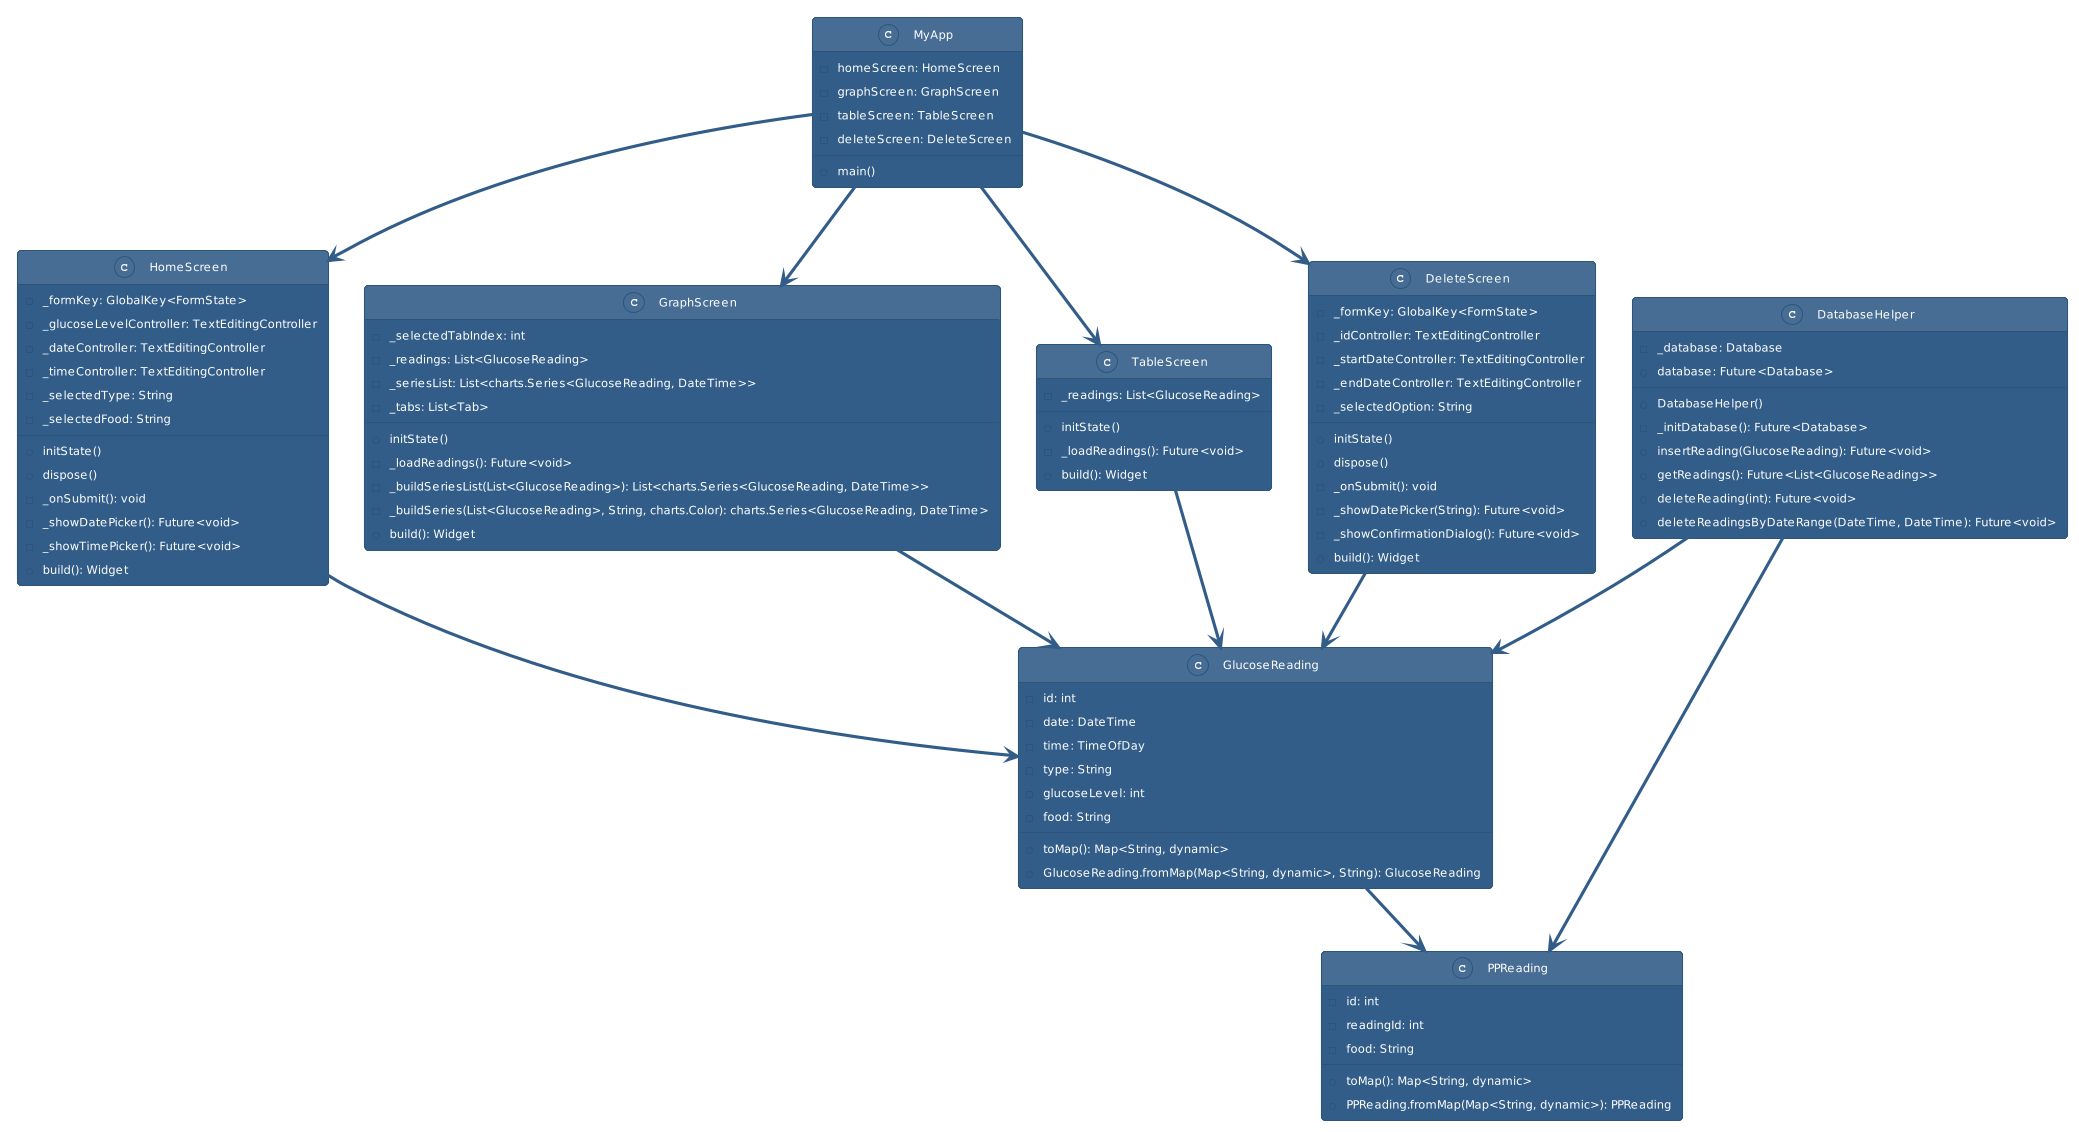

The diagram above was rendered by PlantUML. Its source (embedded in the PNG):
@startuml
!theme sandstone
class MyApp {
  - homeScreen: HomeScreen
  - graphScreen: GraphScreen
  - tableScreen: TableScreen
  - deleteScreen: DeleteScreen
  + main()
}

class HomeScreen {
  - _formKey: GlobalKey<FormState>
  - _glucoseLevelController: TextEditingController
  - _dateController: TextEditingController
  - _timeController: TextEditingController
  - _selectedType: String
  - _selectedFood: String
  + initState()
  + dispose()
  - _onSubmit(): void
  - _showDatePicker(): Future<void>
  - _showTimePicker(): Future<void>
  + build(): Widget
}

class GlucoseReading {
  - id: int
  - date: DateTime
  - time: TimeOfDay
  - type: String
  - glucoseLevel: int
  - food: String
  + toMap(): Map<String, dynamic>
  + GlucoseReading.fromMap(Map<String, dynamic>, String): GlucoseReading
}

class PPReading {
  - id: int
  - readingId: int
  - food: String
  + toMap(): Map<String, dynamic>
  + PPReading.fromMap(Map<String, dynamic>): PPReading
}

class DatabaseHelper {
  - _database: Database
  + DatabaseHelper()
  - _initDatabase(): Future<Database>
  + database: Future<Database>
  + insertReading(GlucoseReading): Future<void>
  + getReadings(): Future<List<GlucoseReading>>
  + deleteReading(int): Future<void>
  + deleteReadingsByDateRange(DateTime, DateTime): Future<void>
}

class GraphScreen {
  - _selectedTabIndex: int
  - _readings: List<GlucoseReading>
  - _seriesList: List<charts.Series<GlucoseReading, DateTime>>
  - _tabs: List<Tab>
  + initState()
  - _loadReadings(): Future<void>
  - _buildSeriesList(List<GlucoseReading>): List<charts.Series<GlucoseReading, DateTime>>
  - _buildSeries(List<GlucoseReading>, String, charts.Color): charts.Series<GlucoseReading, DateTime>
  + build(): Widget
}

class TableScreen {
  - _readings: List<GlucoseReading>
  + initState()
  - _loadReadings(): Future<void>
  + build(): Widget
}

class DeleteScreen {
  - _formKey: GlobalKey<FormState>
  - _idController: TextEditingController
  - _startDateController: TextEditingController
  - _endDateController: TextEditingController
  - _selectedOption: String
  + initState()
  + dispose()
  - _onSubmit(): void
  - _showDatePicker(String): Future<void>
  - _showConfirmationDialog(): Future<void>
  + build(): Widget
}

MyApp --> HomeScreen
MyApp --> GraphScreen
MyApp --> TableScreen
MyApp --> DeleteScreen
HomeScreen --> GlucoseReading
GlucoseReading --> PPReading
DatabaseHelper --> GlucoseReading
DatabaseHelper --> PPReading
GraphScreen --> GlucoseReading
TableScreen --> GlucoseReading
DeleteScreen --> GlucoseReading
@enduml